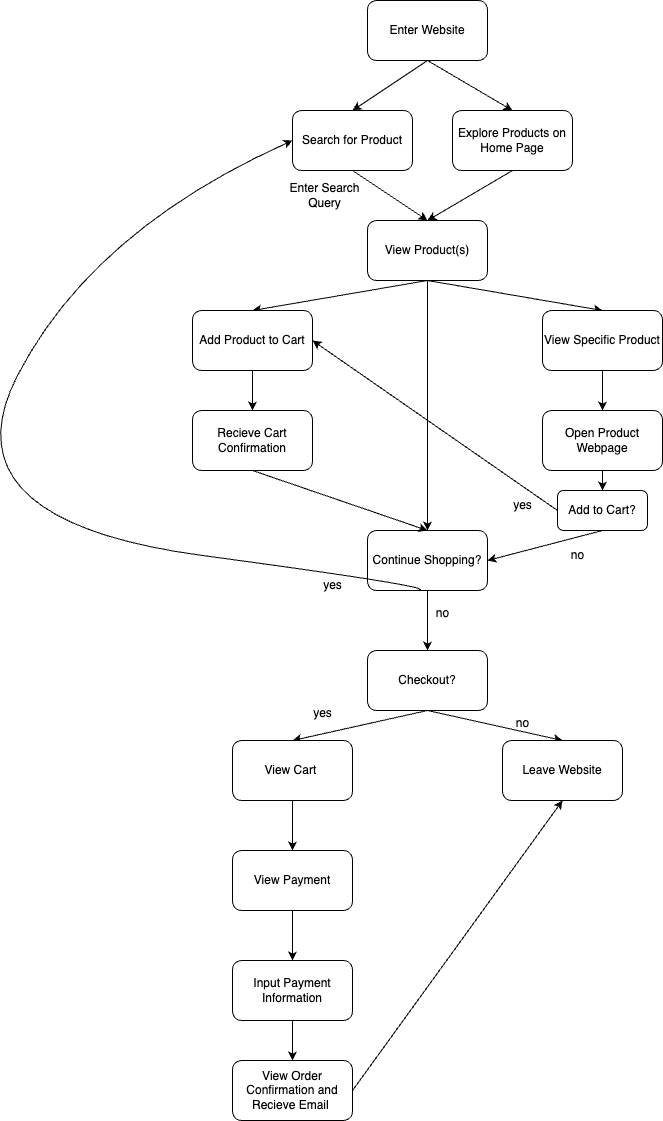

The diagram above was exported from draw.io. Its source (the exported page's mxGraphModel, read from the mxfile embedded in the PNG):
<mxGraphModel dx="1607" dy="667" grid="1" gridSize="10" guides="1" tooltips="1" connect="1" arrows="1" fold="1" page="1" pageScale="1" pageWidth="850" pageHeight="1100" math="0" shadow="0">
  <root>
    <mxCell id="0" />
    <mxCell id="1" parent="0" />
    <mxCell id="9" style="edgeStyle=none;html=1;exitX=0.5;exitY=1;exitDx=0;exitDy=0;entryX=0.5;entryY=0;entryDx=0;entryDy=0;" edge="1" parent="1" source="2" target="8">
      <mxGeometry relative="1" as="geometry" />
    </mxCell>
    <mxCell id="10" style="edgeStyle=none;html=1;exitX=0.5;exitY=1;exitDx=0;exitDy=0;entryX=0.5;entryY=0;entryDx=0;entryDy=0;" edge="1" parent="1" source="2" target="7">
      <mxGeometry relative="1" as="geometry" />
    </mxCell>
    <mxCell id="2" value="Enter Website" style="rounded=1;whiteSpace=wrap;html=1;" vertex="1" parent="1">
      <mxGeometry x="365" y="40" width="120" height="60" as="geometry" />
    </mxCell>
    <mxCell id="13" style="edgeStyle=none;html=1;exitX=0.5;exitY=1;exitDx=0;exitDy=0;entryX=0.5;entryY=0;entryDx=0;entryDy=0;" edge="1" parent="1" source="7" target="11">
      <mxGeometry relative="1" as="geometry" />
    </mxCell>
    <mxCell id="7" value="Search for Product" style="rounded=1;whiteSpace=wrap;html=1;" vertex="1" parent="1">
      <mxGeometry x="290" y="150" width="120" height="60" as="geometry" />
    </mxCell>
    <mxCell id="12" style="edgeStyle=none;html=1;exitX=0.5;exitY=1;exitDx=0;exitDy=0;entryX=0.5;entryY=0;entryDx=0;entryDy=0;" edge="1" parent="1" source="8" target="11">
      <mxGeometry relative="1" as="geometry" />
    </mxCell>
    <mxCell id="8" value="Explore Products on Home Page" style="rounded=1;whiteSpace=wrap;html=1;" vertex="1" parent="1">
      <mxGeometry x="450" y="150" width="120" height="60" as="geometry" />
    </mxCell>
    <mxCell id="17" style="edgeStyle=none;html=1;exitX=0.5;exitY=1;exitDx=0;exitDy=0;entryX=0.5;entryY=0;entryDx=0;entryDy=0;" edge="1" parent="1" source="11" target="16">
      <mxGeometry relative="1" as="geometry" />
    </mxCell>
    <mxCell id="19" style="edgeStyle=none;html=1;exitX=0.5;exitY=1;exitDx=0;exitDy=0;entryX=0.5;entryY=0;entryDx=0;entryDy=0;" edge="1" parent="1" source="11" target="18">
      <mxGeometry relative="1" as="geometry" />
    </mxCell>
    <mxCell id="22" style="edgeStyle=none;html=1;exitX=0.5;exitY=1;exitDx=0;exitDy=0;" edge="1" parent="1" source="11">
      <mxGeometry relative="1" as="geometry">
        <mxPoint x="425" y="570" as="targetPoint" />
      </mxGeometry>
    </mxCell>
    <mxCell id="11" value="View Product(s)" style="rounded=1;whiteSpace=wrap;html=1;" vertex="1" parent="1">
      <mxGeometry x="365" y="260" width="120" height="60" as="geometry" />
    </mxCell>
    <mxCell id="14" value="Enter Search Query" style="text;html=1;align=center;verticalAlign=middle;whiteSpace=wrap;rounded=0;" vertex="1" parent="1">
      <mxGeometry x="280" y="220" width="85" height="30" as="geometry" />
    </mxCell>
    <mxCell id="21" style="edgeStyle=none;html=1;exitX=0.5;exitY=1;exitDx=0;exitDy=0;entryX=0.5;entryY=0;entryDx=0;entryDy=0;" edge="1" parent="1" source="16" target="20">
      <mxGeometry relative="1" as="geometry" />
    </mxCell>
    <mxCell id="16" value="View Specific Product" style="rounded=1;whiteSpace=wrap;html=1;" vertex="1" parent="1">
      <mxGeometry x="540" y="350" width="120" height="60" as="geometry" />
    </mxCell>
    <mxCell id="25" style="edgeStyle=none;html=1;exitX=0.5;exitY=1;exitDx=0;exitDy=0;entryX=0.5;entryY=0;entryDx=0;entryDy=0;" edge="1" parent="1" source="18" target="24">
      <mxGeometry relative="1" as="geometry" />
    </mxCell>
    <mxCell id="18" value="Add Product to Cart" style="rounded=1;whiteSpace=wrap;html=1;" vertex="1" parent="1">
      <mxGeometry x="190" y="350" width="120" height="60" as="geometry" />
    </mxCell>
    <mxCell id="32" style="edgeStyle=none;html=1;exitX=0.5;exitY=1;exitDx=0;exitDy=0;entryX=0.5;entryY=0;entryDx=0;entryDy=0;" edge="1" parent="1" source="20" target="27">
      <mxGeometry relative="1" as="geometry" />
    </mxCell>
    <mxCell id="20" value="Open Product Webpage" style="rounded=1;whiteSpace=wrap;html=1;" vertex="1" parent="1">
      <mxGeometry x="540" y="450" width="120" height="60" as="geometry" />
    </mxCell>
    <mxCell id="37" style="edgeStyle=none;html=1;exitX=0.5;exitY=1;exitDx=0;exitDy=0;entryX=0.5;entryY=0;entryDx=0;entryDy=0;" edge="1" parent="1" source="23" target="36">
      <mxGeometry relative="1" as="geometry" />
    </mxCell>
    <mxCell id="23" value="Continue Shopping?" style="rounded=1;whiteSpace=wrap;html=1;" vertex="1" parent="1">
      <mxGeometry x="365" y="570" width="120" height="60" as="geometry" />
    </mxCell>
    <mxCell id="33" style="edgeStyle=none;html=1;exitX=0.5;exitY=1;exitDx=0;exitDy=0;entryX=0.5;entryY=0;entryDx=0;entryDy=0;" edge="1" parent="1" source="24" target="23">
      <mxGeometry relative="1" as="geometry" />
    </mxCell>
    <mxCell id="24" value="Recieve Cart Confirmation" style="rounded=1;whiteSpace=wrap;html=1;" vertex="1" parent="1">
      <mxGeometry x="190" y="450" width="120" height="60" as="geometry" />
    </mxCell>
    <mxCell id="28" style="edgeStyle=none;html=1;exitX=0;exitY=0.5;exitDx=0;exitDy=0;entryX=1;entryY=0.5;entryDx=0;entryDy=0;" edge="1" parent="1" source="27" target="18">
      <mxGeometry relative="1" as="geometry" />
    </mxCell>
    <mxCell id="30" style="edgeStyle=none;html=1;exitX=0.5;exitY=1;exitDx=0;exitDy=0;entryX=1;entryY=0.5;entryDx=0;entryDy=0;" edge="1" parent="1" source="27" target="23">
      <mxGeometry relative="1" as="geometry" />
    </mxCell>
    <mxCell id="27" value="Add to Cart?" style="rounded=1;whiteSpace=wrap;html=1;" vertex="1" parent="1">
      <mxGeometry x="555" y="530" width="90" height="40" as="geometry" />
    </mxCell>
    <mxCell id="29" value="yes" style="text;html=1;align=center;verticalAlign=middle;resizable=0;points=[];autosize=1;strokeColor=none;fillColor=none;" vertex="1" parent="1">
      <mxGeometry x="500" y="530" width="40" height="30" as="geometry" />
    </mxCell>
    <mxCell id="31" value="no" style="text;html=1;align=center;verticalAlign=middle;resizable=0;points=[];autosize=1;strokeColor=none;fillColor=none;" vertex="1" parent="1">
      <mxGeometry x="555" y="580" width="40" height="30" as="geometry" />
    </mxCell>
    <mxCell id="34" value="" style="curved=1;endArrow=classic;html=1;entryX=0;entryY=0.5;entryDx=0;entryDy=0;" edge="1" parent="1" target="7">
      <mxGeometry width="50" height="50" relative="1" as="geometry">
        <mxPoint x="410" y="630" as="sourcePoint" />
        <mxPoint x="250" y="170" as="targetPoint" />
        <Array as="points">
          <mxPoint x="460" y="630" />
          <mxPoint x="-60" y="560" />
          <mxPoint x="90" y="270" />
        </Array>
      </mxGeometry>
    </mxCell>
    <mxCell id="35" value="yes" style="text;html=1;align=center;verticalAlign=middle;resizable=0;points=[];autosize=1;strokeColor=none;fillColor=none;" vertex="1" parent="1">
      <mxGeometry x="310" y="610" width="40" height="30" as="geometry" />
    </mxCell>
    <mxCell id="40" style="edgeStyle=none;html=1;exitX=0.5;exitY=1;exitDx=0;exitDy=0;entryX=0.5;entryY=0;entryDx=0;entryDy=0;" edge="1" parent="1" source="36" target="39">
      <mxGeometry relative="1" as="geometry" />
    </mxCell>
    <mxCell id="42" style="edgeStyle=none;html=1;exitX=0.5;exitY=1;exitDx=0;exitDy=0;entryX=0.5;entryY=0;entryDx=0;entryDy=0;" edge="1" parent="1" source="36" target="41">
      <mxGeometry relative="1" as="geometry" />
    </mxCell>
    <mxCell id="36" value="Checkout?" style="rounded=1;whiteSpace=wrap;html=1;" vertex="1" parent="1">
      <mxGeometry x="365" y="690" width="120" height="60" as="geometry" />
    </mxCell>
    <mxCell id="38" value="no" style="text;html=1;align=center;verticalAlign=middle;resizable=0;points=[];autosize=1;strokeColor=none;fillColor=none;" vertex="1" parent="1">
      <mxGeometry x="420" y="638" width="40" height="30" as="geometry" />
    </mxCell>
    <mxCell id="39" value="Leave Website" style="rounded=1;whiteSpace=wrap;html=1;" vertex="1" parent="1">
      <mxGeometry x="500" y="780" width="120" height="60" as="geometry" />
    </mxCell>
    <mxCell id="46" style="edgeStyle=none;html=1;exitX=0.5;exitY=1;exitDx=0;exitDy=0;entryX=0.5;entryY=0;entryDx=0;entryDy=0;" edge="1" parent="1" source="41" target="45">
      <mxGeometry relative="1" as="geometry" />
    </mxCell>
    <mxCell id="41" value="View Cart&amp;nbsp;" style="rounded=1;whiteSpace=wrap;html=1;" vertex="1" parent="1">
      <mxGeometry x="230" y="780" width="120" height="60" as="geometry" />
    </mxCell>
    <mxCell id="43" value="no" style="text;html=1;align=center;verticalAlign=middle;resizable=0;points=[];autosize=1;strokeColor=none;fillColor=none;" vertex="1" parent="1">
      <mxGeometry x="500" y="748" width="40" height="30" as="geometry" />
    </mxCell>
    <mxCell id="44" value="yes" style="text;html=1;align=center;verticalAlign=middle;resizable=0;points=[];autosize=1;strokeColor=none;fillColor=none;" vertex="1" parent="1">
      <mxGeometry x="300" y="738" width="40" height="30" as="geometry" />
    </mxCell>
    <mxCell id="48" style="edgeStyle=none;html=1;exitX=0.5;exitY=1;exitDx=0;exitDy=0;entryX=0.5;entryY=0;entryDx=0;entryDy=0;" edge="1" parent="1" source="45" target="47">
      <mxGeometry relative="1" as="geometry" />
    </mxCell>
    <mxCell id="45" value="View Payment" style="rounded=1;whiteSpace=wrap;html=1;" vertex="1" parent="1">
      <mxGeometry x="230" y="890" width="120" height="60" as="geometry" />
    </mxCell>
    <mxCell id="50" style="edgeStyle=none;html=1;exitX=0.5;exitY=1;exitDx=0;exitDy=0;entryX=0.5;entryY=0;entryDx=0;entryDy=0;" edge="1" parent="1" source="47" target="49">
      <mxGeometry relative="1" as="geometry" />
    </mxCell>
    <mxCell id="47" value="Input Payment Information" style="rounded=1;whiteSpace=wrap;html=1;" vertex="1" parent="1">
      <mxGeometry x="230" y="1000" width="120" height="60" as="geometry" />
    </mxCell>
    <mxCell id="51" style="edgeStyle=none;html=1;exitX=1;exitY=0.5;exitDx=0;exitDy=0;entryX=0.5;entryY=1;entryDx=0;entryDy=0;" edge="1" parent="1" source="49" target="39">
      <mxGeometry relative="1" as="geometry" />
    </mxCell>
    <mxCell id="49" value="View Order Confirmation and Recieve Email&amp;nbsp;" style="rounded=1;whiteSpace=wrap;html=1;" vertex="1" parent="1">
      <mxGeometry x="230" y="1100" width="120" height="60" as="geometry" />
    </mxCell>
  </root>
</mxGraphModel>